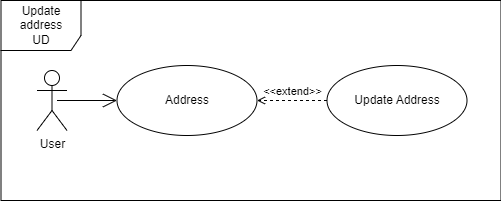

The diagram above was exported from draw.io. Its source (the exported page's mxGraphModel, read from the mxfile embedded in the PNG):
<mxGraphModel dx="37" dy="516" grid="1" gridSize="10" guides="1" tooltips="1" connect="1" arrows="1" fold="1" page="1" pageScale="1" pageWidth="827" pageHeight="1169" math="0" shadow="0">
  <root>
    <mxCell id="0" />
    <mxCell id="1" parent="0" />
    <mxCell id="pXEQYZYTMalImwgwB8e5-1" value="User&lt;br&gt;" style="shape=umlActor;verticalLabelPosition=bottom;verticalAlign=top;html=1;outlineConnect=0;" vertex="1" parent="1">
      <mxGeometry x="1047.5" y="170" width="30" height="60" as="geometry" />
    </mxCell>
    <mxCell id="pXEQYZYTMalImwgwB8e5-2" value="" style="endArrow=open;endFill=1;endSize=12;html=1;rounded=0;" edge="1" parent="1">
      <mxGeometry width="160" relative="1" as="geometry">
        <mxPoint x="1067.5" y="200" as="sourcePoint" />
        <mxPoint x="1127.5" y="200" as="targetPoint" />
      </mxGeometry>
    </mxCell>
    <mxCell id="pXEQYZYTMalImwgwB8e5-3" value="Address" style="ellipse;whiteSpace=wrap;html=1;" vertex="1" parent="1">
      <mxGeometry x="1127.5" y="165" width="140" height="70" as="geometry" />
    </mxCell>
    <mxCell id="pXEQYZYTMalImwgwB8e5-4" value="Update Address" style="ellipse;whiteSpace=wrap;html=1;" vertex="1" parent="1">
      <mxGeometry x="1337.5" y="165" width="140" height="70" as="geometry" />
    </mxCell>
    <mxCell id="pXEQYZYTMalImwgwB8e5-5" value="&amp;lt;&amp;lt;extend&amp;gt;&amp;gt;" style="html=1;verticalAlign=bottom;labelBackgroundColor=none;endArrow=open;endFill=0;dashed=1;rounded=0;entryX=1;entryY=0.5;entryDx=0;entryDy=0;exitX=0;exitY=0.5;exitDx=0;exitDy=0;" edge="1" parent="1" source="pXEQYZYTMalImwgwB8e5-4" target="pXEQYZYTMalImwgwB8e5-3">
      <mxGeometry width="160" relative="1" as="geometry">
        <mxPoint x="1227.5" y="300" as="sourcePoint" />
        <mxPoint x="1387.5" y="300" as="targetPoint" />
      </mxGeometry>
    </mxCell>
    <mxCell id="pXEQYZYTMalImwgwB8e5-6" value="Update address&lt;br&gt;UD" style="shape=umlFrame;whiteSpace=wrap;html=1;width=80;height=50;" vertex="1" parent="1">
      <mxGeometry x="1011.5" y="100" width="500" height="200" as="geometry" />
    </mxCell>
  </root>
</mxGraphModel>